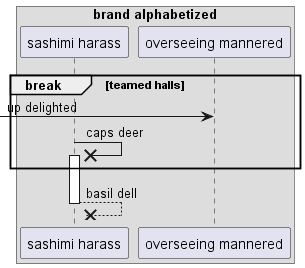

The diagram above was rendered by PlantUML. Its source (embedded in the PNG):
@startuml
box "brand alphabetized"
participant "sashimi harass" as 0
participant "overseeing mannered" as 1
end box
break teamed halls
 [-> 1: up delighted
0 ->x 0++ : caps deer
end
return basil dell
@enduml